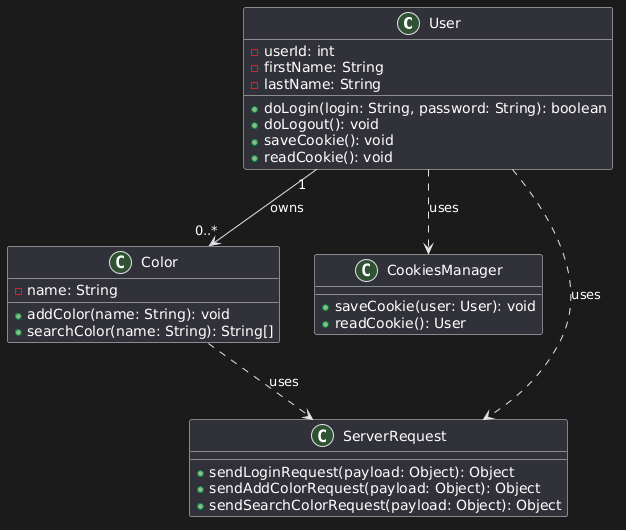

The diagram above was rendered by PlantUML. Its source (embedded in the PNG):
@startuml
class User {
  -userId: int
  -firstName: String
  -lastName: String
  +doLogin(login: String, password: String): boolean
  +doLogout(): void
  +saveCookie(): void
  +readCookie(): void
}

class Color {
  -name: String
  +addColor(name: String): void
  +searchColor(name: String): String[]
}

class CookiesManager {
  +saveCookie(user: User): void
  +readCookie(): User
}

class ServerRequest {
  +sendLoginRequest(payload: Object): Object
  +sendAddColorRequest(payload: Object): Object
  +sendSearchColorRequest(payload: Object): Object
}

' Relationships
User "1" --> "0..*" Color : owns
User ..> ServerRequest : uses
Color ..> ServerRequest : uses
User ..> CookiesManager : uses
@enduml